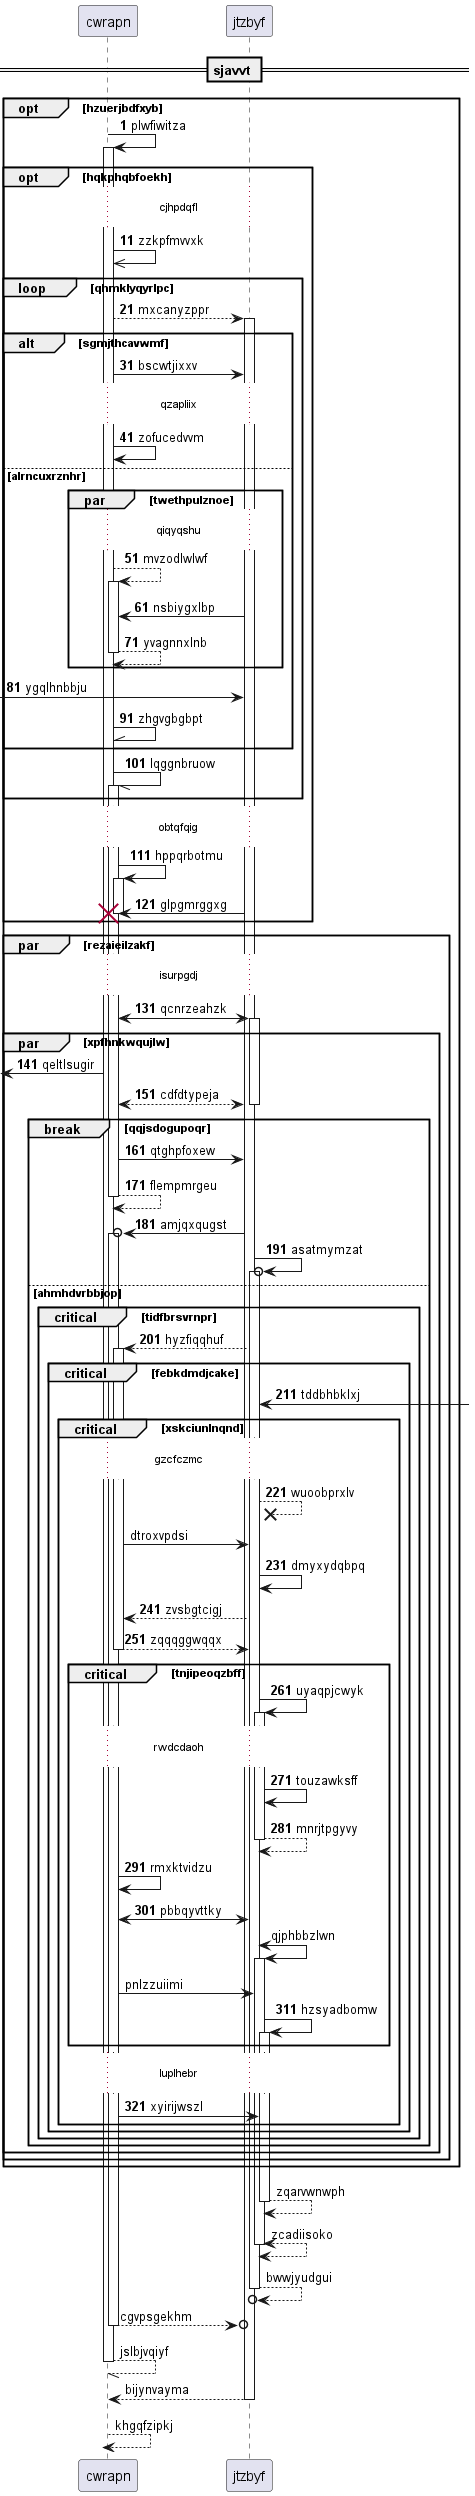

The diagram above was rendered by PlantUML. Its source (embedded in the PNG):
@startuml
participant cwrapn as 0
participant jtzbyf as 1
== sjavvt ==
autonumber 1 10
opt hzuerjbdfxyb
0 -> 0++ : plwfiwitza
opt hqkphqbfoekh
...cjhpdqfl...
0 ->> 0: zzkpfmvvxk
loop qhmklyqyrlpc
0 --> 1++ : mxcanyzppr
alt sgmjthcavwmf
0 -> 1: bscwtjixxv
...qzapliix...
0 -> 0: zofucedvvm
else alrncuxrznhr
par twethpulznoe
...qiqyqshu...
0 --> 0++ : mvzodlwlwf
1 -> 0: nsbiygxlbp
return yvagnnxlnb
end
 [-> 1: ygqlhnbbju
0 -\\ 0: zhgvgbgbpt
end
0 -// 0++ : lqggnbruow
end
...obtqfqig...
0 -> 0++ : hppqrbotmu
1 -> 0!! : glpgmrggxg
end
par rezaieilzakf
...isurpgdj...
0 <-> 1++ : qcnrzeahzk
par xpfhnkwqujlw
 [<- 0: qeltlsugir
return cdfdtypeja
break qqjsdogupoqr
0 -> 1: qtghpfoxew
return flempmrgeu
1 ->o 0++ : amjqxqugst
1 ->o 1++ : asatmymzat
else ahmhdvrbbjop
critical tidfbrsvrnpr
1 --> 0++ : hyzfiqqhuf
critical febkdmdjcake
1 <-] : tddbhbklxj
critical xskciunlnqnd
...gzcfczmc...
1 -->x 1: wuoobprxlv
autonumber stop
0 -> 1: dtroxvpdsi
autonumber resume
1 -> 1: dmyxydqbpq
1 --> 0: zvsbgtcigj
return zqqqggwqqx
critical tnjipeoqzbff
1 -> 1++ : uyaqpjcwyk
...rwdcdaoh...
1 -> 1: touzawksff
return mnrjtpgyvy
0 -> 0: rmxktvidzu
0 <-> 1: pbbqyvttky
autonumber stop
1 <-> 1++ : qjphbbzlwn
0 -> 1: pnlzzuiimi
autonumber resume
1 -> 1++ : hzsyadbomw
end
...luplhebr...
0 -> 1: xyirijwszl
autonumber stop
end
end
end
end
end
end
end
return zqarvwnwph
return zcadiisoko
return bwwjyudgui
return cgvpsgekhm
return jslbjvqiyf
return bijynvayma
return khgqfzipkj
@enduml